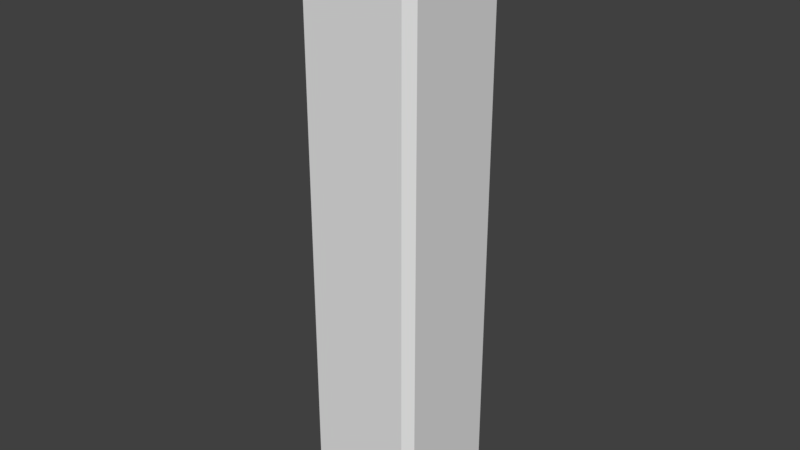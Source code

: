 # Source: 1x1_Quader.blend  (saved by Blender 2.79.0; exported with 4.5.12 LTS)
import bpy
from mathutils import Matrix  # noqa: F401  (used for matrix-valued properties, if any)

bpy.ops.wm.read_factory_settings(use_empty=True)
scene = bpy.context.scene
scene.name = 'Scene'

# ---- collections
col_collection_1 = bpy.data.collections.new('Collection 1'); scene.collection.children.link(col_collection_1)

# ---- world
world_world = bpy.data.worlds.new('World'); scene.world = world_world
world_world.color = (0.05088, 0.05088, 0.05088)
world_world.use_sun_shadow = False
world_world.sun_shadow_jitter_overblur = 0.0
world_world.cycles.sampling_method = 'MANUAL'

# ---- meshes
me_plane_000 = bpy.data.meshes.new('Plane.000')
me_plane_000.from_pydata([(-0.8586, -1.0, 0.03213), (-1.0, -0.8586, 0.03213), (0.8586, 1.0, 0.03213), (1.0, 0.8586, 0.03213), (0.8586, -1.0, 0.03213), (1.0, -0.8586, 0.03213), (-1.0, 0.8586, 0.03213), (-0.8586, 1.0, 0.03213), (-0.8586, -1.0, 9.898), (0.8586, -1.0, 9.898), (1.0, 0.8586, 9.898), (1.0, -0.8586, 9.898), (-1.0, -0.8586, 9.898), (0.8586, 1.0, 9.898), (-0.8586, 1.0, 9.898), (-1.0, 0.8586, 9.898)], [], [(2, 3, 5, 4, 0, 1, 6, 7), (13, 14, 15, 12, 8, 9, 11, 10), (6, 1, 12, 15), (3, 2, 13, 10), (1, 0, 8, 12), (0, 4, 9, 8), (7, 6, 15, 14), (2, 7, 14, 13), (4, 5, 11, 9), (5, 3, 10, 11)])
me_plane_000.polygons.foreach_set('use_smooth', [True] * 10)
_k = set([(0, 1), (0, 4), (0, 8), (1, 6), (1, 12), (2, 3), (2, 7), (2, 13), (3, 5), (3, 10), (4, 5), (4, 9), (5, 11), (6, 7), (6, 15), (7, 14), (8, 9), (8, 12), (9, 11), (10, 11), (10, 13), (12, 15), (13, 14), (14, 15)])
me_plane_000.attributes.new('sharp_edge', 'BOOLEAN', 'EDGE').data.foreach_set('value', [ (min(e.vertices), max(e.vertices)) in _k for e in me_plane_000.edges])
_uv = me_plane_000.uv_layers.new(name='UVMap')
_uv.uv.foreach_set('vector', [0.5, 1.0, 0.8536, 0.8536, 1.0, 0.5, 0.8536, 0.1464, 0.5, 0.0, 0.1464, 0.1464, 0.0, 0.5, 0.1464, 0.8536, 0.5, 1.0, 0.8536, 0.8536, 1.0, 0.5, 0.8536, 0.1464, 0.5, 0.0, 0.1464, 0.1464, 0.0, 0.5, 0.1464, 0.8536, 0.0, 0.0, 1.0, 0.0, 1.0, 1.0, 0.0, 1.0, 0.0, 0.0, 1.0, 0.0, 1.0, 1.0, 0.0, 1.0, 0.0, 0.0, 1.0, 0.0, 1.0, 1.0, 0.0, 1.0, 0.0, 0.0, 1.0, 0.0, 1.0, 1.0, 0.0, 1.0, 0.0, 0.0, 1.0, 0.0, 1.0, 1.0, 0.0, 1.0, 0.0, 0.0, 1.0, 0.0, 1.0, 1.0, 0.0, 1.0, 0.0, 0.0, 1.0, 0.0, 1.0, 1.0, 0.0, 1.0, 0.0, 0.0, 1.0, 0.0, 1.0, 1.0, 0.0, 1.0])
_uv.active_render = True
_uv = me_plane_000.uv_layers.new(name='UVMap.001')
_uv.uv.foreach_set('vector', [0.5, 1.0, 0.8536, 0.8536, 1.0, 0.5, 0.8536, 0.1464, 0.5, 0.0, 0.1464, 0.1464, 0.0, 0.5, 0.1464, 0.8536, 0.5, 1.0, 0.8536, 0.8536, 1.0, 0.5, 0.8536, 0.1464, 0.5, 0.0, 0.1464, 0.1464, 0.0, 0.5, 0.1464, 0.8536, 0.0, 0.0, 1.0, 0.0, 1.0, 1.0, 0.0, 1.0, 0.0, 0.0, 1.0, 0.0, 1.0, 1.0, 0.0, 1.0, 0.0, 0.0, 1.0, 0.0, 1.0, 1.0, 0.0, 1.0, 0.0, 0.0, 1.0, 0.0, 1.0, 1.0, 0.0, 1.0, 0.0, 0.0, 1.0, 0.0, 1.0, 1.0, 0.0, 1.0, 0.0, 0.0, 1.0, 0.0, 1.0, 1.0, 0.0, 1.0, 0.0, 0.0, 1.0, 0.0, 1.0, 1.0, 0.0, 1.0, 0.0, 0.0, 1.0, 0.0, 1.0, 1.0, 0.0, 1.0])
me_plane_000.use_remesh_preserve_volume = False
me_plane_000.use_remesh_preserve_attributes = False
me_plane_000.use_mirror_vertex_groups = False
me_plane_000.update()
me_plane_000.normals_split_custom_set([tuple(v) for v in zip(*[iter([5.88e-10, 0.0, -1.0, 5.88e-10, 0.0, -1.0, 5.88e-10, 0.0, -1.0, 5.88e-10, 0.0, -1.0, 5.88e-10, 0.0, -1.0, 5.88e-10, 0.0, -1.0, 5.88e-10, 0.0, -1.0, 5.88e-10, 0.0, -1.0, 0.0, 0.0, 1.0, 0.0, 0.0, 1.0, 0.0, 0.0, 1.0, 0.0, 0.0, 1.0, 0.0, 0.0, 1.0, 0.0, 0.0, 1.0, 0.0, 0.0, 1.0, 0.0, 0.0, 1.0, -1.0, 0.0, 0.0, -1.0, 0.0, 0.0, -1.0, 0.0, 0.0, -1.0, 0.0, 0.0, 0.7071, 0.7071, 0.0, 0.7071, 0.7071, 0.0, 0.7071, 0.7071, 0.0, 0.7071, 0.7071, 0.0, -0.7071, -0.7071, 0.0, -0.7071, -0.7071, 0.0, -0.7071, -0.7071, 0.0, -0.7071, -0.7071, 0.0, 0.0, -1.0, 0.0, 0.0, -1.0, 0.0, 0.0, -1.0, 0.0, 0.0, -1.0, 0.0, -0.7071, 0.7071, 0.0, -0.7071, 0.7071, 0.0, -0.7071, 0.7071, 0.0, -0.7071, 0.7071, 0.0, 0.0, 1.0, 0.0, 0.0, 1.0, 0.0, 0.0, 1.0, 0.0, 0.0, 1.0, 0.0, 0.7071, -0.7071, 0.0, 0.7071, -0.7071, 0.0, 0.7071, -0.7071, 0.0, 0.7071, -0.7071, 0.0, 1.0, 0.0, 0.0, 1.0, 0.0, 0.0, 1.0, 0.0, 0.0, 1.0, 0.0, 0.0])] * 3)])

# ---- objects
ob_plane_000 = bpy.data.objects.new('Plane.000', me_plane_000)

# ---- transforms, parenting, visibility, modifiers, constraints
ob_plane_000.location = (0.0, 0.0, 0.0)
ob_plane_000.rotation_euler = (-1.629e-07, 0.0, 0.0)
ob_plane_000.color = (0.8, 0.8, 0.8, 1.0)
ob_plane_000.lineart.crease_threshold = 0.0

# ---- collection membership
col_collection_1.objects.link(ob_plane_000)

# ---- scene / render settings (as saved in the file)
scene.frame_start = 1; scene.frame_end = 250; scene.frame_set(1)
scene.render.engine = 'BLENDER_EEVEE_NEXT'
scene.render.resolution_percentage = 50
scene.render.dither_intensity = 0.0
scene.cycles.use_denoising = False
scene.cycles.samples = 128
scene.cycles.sampling_pattern = 'TABULATED_SOBOL'
scene.cycles.use_adaptive_sampling = False
scene.cycles.use_light_tree = False
scene.cycles.blur_glossy = 0.0
scene.cycles.sample_clamp_indirect = 0.0
scene.view_settings.view_transform = 'Standard'
bpy.context.view_layer.update()

# ---- added for rendering (the .blend has no active camera and no usable light): camera, sun
cam_auto = bpy.data.cameras.new('AutoCamera')
cam_auto.lens = 50.0
cam_auto.sensor_width = 36.0
cam_auto.clip_end = 1000.0
ob_auto_camera = bpy.data.objects.new('AutoCamera', cam_auto)
scene.collection.objects.link(ob_auto_camera)
ob_auto_camera.location = (9.49613, -11.3954, 12.5621)
ob_auto_camera.rotation_euler = (1.09748, -7.21219e-08, 0.694738)
scene.camera = ob_auto_camera
light_auto_sun = bpy.data.lights.new('AutoSun', 'SUN')
light_auto_sun.energy = 3.0
light_auto_sun.angle = 0.0523599
ob_auto_sun = bpy.data.objects.new('AutoSun', light_auto_sun)
scene.collection.objects.link(ob_auto_sun)
ob_auto_sun.rotation_euler = (0.872665, 0.174533, 0.523599)
bpy.context.view_layer.update()
